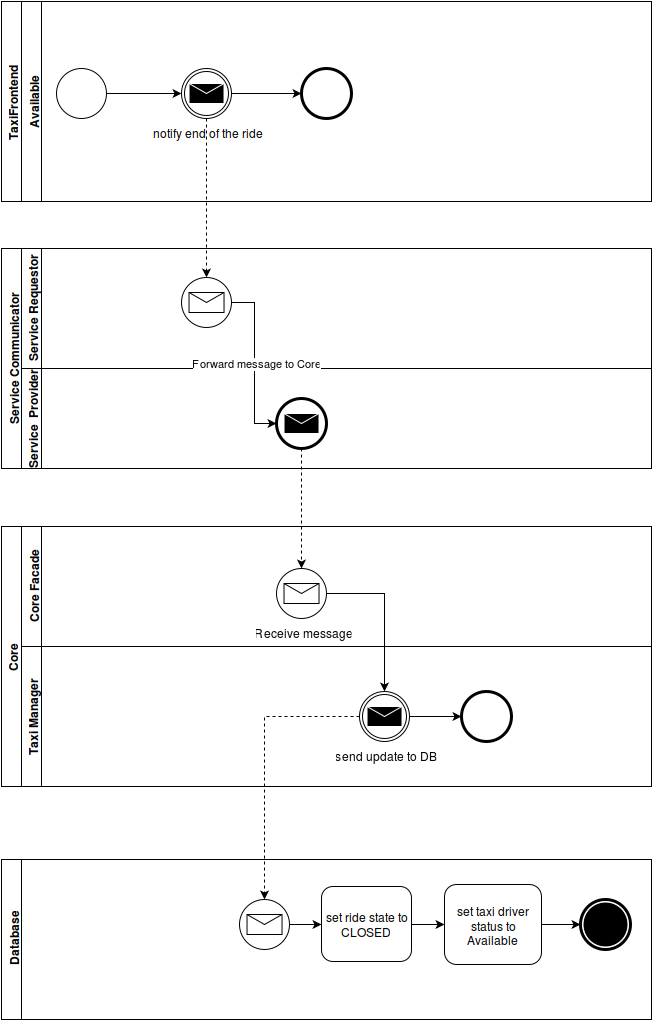

The diagram above was exported from draw.io. Its source (the exported page's mxGraphModel, read from the mxfile embedded in the PNG):
<mxGraphModel dx="1222" dy="624" grid="1" gridSize="10" guides="1" tooltips="1" connect="1" arrows="1" fold="1" page="1" pageScale="1" pageWidth="1169" pageHeight="826" background="#ffffff" math="0">
  <root>
    <mxCell id="0" />
    <mxCell id="1" parent="0" />
    <mxCell id="3ccedf6edd11a8b3-1" value="TaxiFrontend" style="swimlane;html=1;childLayout=stackLayout;horizontal=0;startSize=20;horizontalStack=0;align=center;" vertex="1" parent="1">
      <mxGeometry x="60" y="393" width="650" height="200" as="geometry" />
    </mxCell>
    <mxCell id="3ccedf6edd11a8b3-2" value="Available" style="swimlane;html=1;startSize=20;horizontal=0;" vertex="1" parent="3ccedf6edd11a8b3-1">
      <mxGeometry x="20" width="630" height="200" as="geometry" />
    </mxCell>
    <mxCell id="3ccedf6edd11a8b3-3" style="edgeStyle=orthogonalEdgeStyle;rounded=0;html=1;entryX=0;entryY=0.5;jettySize=auto;orthogonalLoop=1;" edge="1" parent="3ccedf6edd11a8b3-2" source="3ccedf6edd11a8b3-4" target="3ccedf6edd11a8b3-6">
      <mxGeometry relative="1" as="geometry" />
    </mxCell>
    <mxCell id="3ccedf6edd11a8b3-4" value="" style="shape=mxgraph.bpmn.shape;html=1;verticalLabelPosition=bottom;labelBackgroundColor=#ffffff;verticalAlign=top;perimeter=ellipsePerimeter;outline=standard;symbol=general;align=center;" vertex="1" parent="3ccedf6edd11a8b3-2">
      <mxGeometry x="35" y="67" width="50" height="50" as="geometry" />
    </mxCell>
    <mxCell id="3ccedf6edd11a8b3-5" style="edgeStyle=orthogonalEdgeStyle;rounded=0;html=1;entryX=0;entryY=0.5;jettySize=auto;orthogonalLoop=1;" edge="1" parent="3ccedf6edd11a8b3-2" source="3ccedf6edd11a8b3-6" target="3ccedf6edd11a8b3-7">
      <mxGeometry relative="1" as="geometry" />
    </mxCell>
    <mxCell id="3ccedf6edd11a8b3-6" value="notify end of the ride&lt;br&gt;" style="shape=mxgraph.bpmn.shape;html=1;verticalLabelPosition=bottom;labelBackgroundColor=#ffffff;verticalAlign=top;perimeter=ellipsePerimeter;outline=throwing;symbol=message;align=center;" vertex="1" parent="3ccedf6edd11a8b3-2">
      <mxGeometry x="160" y="67" width="50" height="50" as="geometry" />
    </mxCell>
    <mxCell id="3ccedf6edd11a8b3-7" value="" style="shape=mxgraph.bpmn.shape;html=1;verticalLabelPosition=bottom;labelBackgroundColor=#ffffff;verticalAlign=top;perimeter=ellipsePerimeter;outline=end;symbol=general;align=center;" vertex="1" parent="3ccedf6edd11a8b3-2">
      <mxGeometry x="280" y="67" width="50" height="50" as="geometry" />
    </mxCell>
    <mxCell id="3ccedf6edd11a8b3-8" value="Service Communicator&lt;br&gt;" style="swimlane;html=1;childLayout=stackLayout;horizontal=0;startSize=20;horizontalStack=0;align=center;" vertex="1" parent="1">
      <mxGeometry x="60" y="640" width="650" height="220" as="geometry" />
    </mxCell>
    <mxCell id="3ccedf6edd11a8b3-9" value="Service Requestor&lt;br&gt;" style="swimlane;html=1;startSize=20;horizontal=0;" vertex="1" parent="3ccedf6edd11a8b3-8">
      <mxGeometry x="20" width="630" height="120" as="geometry" />
    </mxCell>
    <mxCell id="3ccedf6edd11a8b3-10" value="" style="shape=mxgraph.bpmn.shape;html=1;verticalLabelPosition=bottom;labelBackgroundColor=#ffffff;verticalAlign=top;perimeter=ellipsePerimeter;outline=eventInt;symbol=message;align=center;" vertex="1" parent="3ccedf6edd11a8b3-9">
      <mxGeometry x="160" y="29" width="50" height="50" as="geometry" />
    </mxCell>
    <mxCell id="3ccedf6edd11a8b3-11" value="Service&amp;nbsp; Provider&lt;br&gt;" style="swimlane;html=1;startSize=20;horizontal=0;" vertex="1" parent="3ccedf6edd11a8b3-8">
      <mxGeometry x="20" y="120" width="630" height="100" as="geometry" />
    </mxCell>
    <mxCell id="3ccedf6edd11a8b3-12" value="" style="shape=mxgraph.bpmn.shape;html=1;verticalLabelPosition=bottom;labelBackgroundColor=#ffffff;verticalAlign=top;perimeter=ellipsePerimeter;outline=end;symbol=message;align=center;" vertex="1" parent="3ccedf6edd11a8b3-11">
      <mxGeometry x="255" y="30" width="50" height="50" as="geometry" />
    </mxCell>
    <mxCell id="3ccedf6edd11a8b3-13" value="Forward message to Core&lt;br&gt;" style="edgeStyle=orthogonalEdgeStyle;rounded=0;html=1;entryX=0;entryY=0.5;jettySize=auto;orthogonalLoop=1;" edge="1" parent="3ccedf6edd11a8b3-8" source="3ccedf6edd11a8b3-10" target="3ccedf6edd11a8b3-12">
      <mxGeometry relative="1" as="geometry" />
    </mxCell>
    <mxCell id="3ccedf6edd11a8b3-14" style="edgeStyle=orthogonalEdgeStyle;rounded=0;html=1;entryX=0.5;entryY=0;jettySize=auto;orthogonalLoop=1;dashed=1;" edge="1" source="3ccedf6edd11a8b3-6" target="3ccedf6edd11a8b3-10" parent="1">
      <mxGeometry relative="1" as="geometry">
        <Array as="points">
          <mxPoint x="265" y="560" />
          <mxPoint x="265" y="560" />
        </Array>
      </mxGeometry>
    </mxCell>
    <mxCell id="3ccedf6edd11a8b3-15" value="Core" style="swimlane;html=1;childLayout=stackLayout;horizontal=0;startSize=20;horizontalStack=0;align=center;" vertex="1" parent="1">
      <mxGeometry x="60" y="918" width="650" height="260" as="geometry" />
    </mxCell>
    <mxCell id="3ccedf6edd11a8b3-16" value="Core Facade&lt;br&gt;" style="swimlane;html=1;startSize=20;horizontal=0;" vertex="1" parent="3ccedf6edd11a8b3-15">
      <mxGeometry x="20" width="630" height="120" as="geometry" />
    </mxCell>
    <mxCell id="3ccedf6edd11a8b3-17" value="Receive message&lt;br&gt;" style="shape=mxgraph.bpmn.shape;html=1;verticalLabelPosition=bottom;labelBackgroundColor=#ffffff;verticalAlign=top;perimeter=ellipsePerimeter;outline=eventInt;symbol=message;align=center;" vertex="1" parent="3ccedf6edd11a8b3-16">
      <mxGeometry x="255" y="42" width="50" height="50" as="geometry" />
    </mxCell>
    <mxCell id="3ccedf6edd11a8b3-18" value="Taxi Manager&lt;br&gt;" style="swimlane;html=1;startSize=20;horizontal=0;" vertex="1" parent="3ccedf6edd11a8b3-15">
      <mxGeometry x="20" y="120" width="630" height="140" as="geometry" />
    </mxCell>
    <mxCell id="3ccedf6edd11a8b3-19" style="edgeStyle=orthogonalEdgeStyle;rounded=0;html=1;jettySize=auto;orthogonalLoop=1;" edge="1" parent="3ccedf6edd11a8b3-18" source="3ccedf6edd11a8b3-20" target="3ccedf6edd11a8b3-21">
      <mxGeometry relative="1" as="geometry" />
    </mxCell>
    <mxCell id="3ccedf6edd11a8b3-20" value="send update to DB&lt;br&gt;" style="shape=mxgraph.bpmn.shape;html=1;verticalLabelPosition=bottom;labelBackgroundColor=#ffffff;verticalAlign=top;perimeter=ellipsePerimeter;outline=throwing;symbol=message;align=center;" vertex="1" parent="3ccedf6edd11a8b3-18">
      <mxGeometry x="338" y="45" width="50" height="50" as="geometry" />
    </mxCell>
    <mxCell id="3ccedf6edd11a8b3-21" value="" style="shape=mxgraph.bpmn.shape;html=1;verticalLabelPosition=bottom;labelBackgroundColor=#ffffff;verticalAlign=top;perimeter=ellipsePerimeter;outline=end;symbol=general;align=center;" vertex="1" parent="3ccedf6edd11a8b3-18">
      <mxGeometry x="440" y="45" width="50" height="50" as="geometry" />
    </mxCell>
    <mxCell id="3ccedf6edd11a8b3-22" style="edgeStyle=orthogonalEdgeStyle;rounded=0;html=1;entryX=0.5;entryY=0;jettySize=auto;orthogonalLoop=1;" edge="1" parent="3ccedf6edd11a8b3-15" source="3ccedf6edd11a8b3-17" target="3ccedf6edd11a8b3-20">
      <mxGeometry relative="1" as="geometry" />
    </mxCell>
    <mxCell id="3ccedf6edd11a8b3-23" style="edgeStyle=orthogonalEdgeStyle;rounded=0;html=1;jettySize=auto;orthogonalLoop=1;dashed=1;" edge="1" source="3ccedf6edd11a8b3-12" target="3ccedf6edd11a8b3-17" parent="1">
      <mxGeometry relative="1" as="geometry" />
    </mxCell>
    <mxCell id="3ccedf6edd11a8b3-24" value="Database" style="swimlane;html=1;horizontal=0;startSize=20;align=center;" vertex="1" parent="1">
      <mxGeometry x="60" y="1251" width="650" height="160" as="geometry" />
    </mxCell>
    <mxCell id="3ccedf6edd11a8b3-25" style="edgeStyle=orthogonalEdgeStyle;rounded=0;html=1;jettySize=auto;orthogonalLoop=1;" edge="1" parent="3ccedf6edd11a8b3-24" source="3ccedf6edd11a8b3-26" target="3ccedf6edd11a8b3-28">
      <mxGeometry relative="1" as="geometry" />
    </mxCell>
    <mxCell id="3ccedf6edd11a8b3-26" value="" style="shape=mxgraph.bpmn.shape;html=1;verticalLabelPosition=bottom;labelBackgroundColor=#ffffff;verticalAlign=top;perimeter=ellipsePerimeter;outline=eventInt;symbol=message;align=center;" vertex="1" parent="3ccedf6edd11a8b3-24">
      <mxGeometry x="238" y="40" width="50" height="50" as="geometry" />
    </mxCell>
    <mxCell id="3ccedf6edd11a8b3-32" style="edgeStyle=orthogonalEdgeStyle;rounded=0;html=1;entryX=0;entryY=0.5;jettySize=auto;orthogonalLoop=1;" edge="1" parent="3ccedf6edd11a8b3-24" source="3ccedf6edd11a8b3-28" target="3ccedf6edd11a8b3-31">
      <mxGeometry relative="1" as="geometry" />
    </mxCell>
    <mxCell id="3ccedf6edd11a8b3-28" value="set ride state to CLOSED&lt;br&gt;" style="shape=ext;rounded=1;html=1;whiteSpace=wrap;align=center;" vertex="1" parent="3ccedf6edd11a8b3-24">
      <mxGeometry x="320" y="27" width="90" height="75" as="geometry" />
    </mxCell>
    <mxCell id="3ccedf6edd11a8b3-29" value="" style="shape=mxgraph.bpmn.shape;html=1;verticalLabelPosition=bottom;labelBackgroundColor=#ffffff;verticalAlign=top;perimeter=ellipsePerimeter;outline=end;symbol=terminate;align=center;" vertex="1" parent="3ccedf6edd11a8b3-24">
      <mxGeometry x="579" y="40" width="50" height="50" as="geometry" />
    </mxCell>
    <mxCell id="3ccedf6edd11a8b3-33" style="edgeStyle=orthogonalEdgeStyle;rounded=0;html=1;entryX=0;entryY=0.5;jettySize=auto;orthogonalLoop=1;" edge="1" parent="3ccedf6edd11a8b3-24" source="3ccedf6edd11a8b3-31" target="3ccedf6edd11a8b3-29">
      <mxGeometry relative="1" as="geometry" />
    </mxCell>
    <mxCell id="3ccedf6edd11a8b3-31" value="set taxi driver status to Available&lt;br&gt;" style="shape=ext;rounded=1;html=1;whiteSpace=wrap;align=center;" vertex="1" parent="3ccedf6edd11a8b3-24">
      <mxGeometry x="443" y="25" width="97" height="80" as="geometry" />
    </mxCell>
    <mxCell id="3ccedf6edd11a8b3-30" style="edgeStyle=orthogonalEdgeStyle;rounded=0;html=1;entryX=0.5;entryY=0;dashed=1;jettySize=auto;orthogonalLoop=1;" edge="1" source="3ccedf6edd11a8b3-20" target="3ccedf6edd11a8b3-26" parent="1">
      <mxGeometry relative="1" as="geometry" />
    </mxCell>
  </root>
</mxGraphModel>